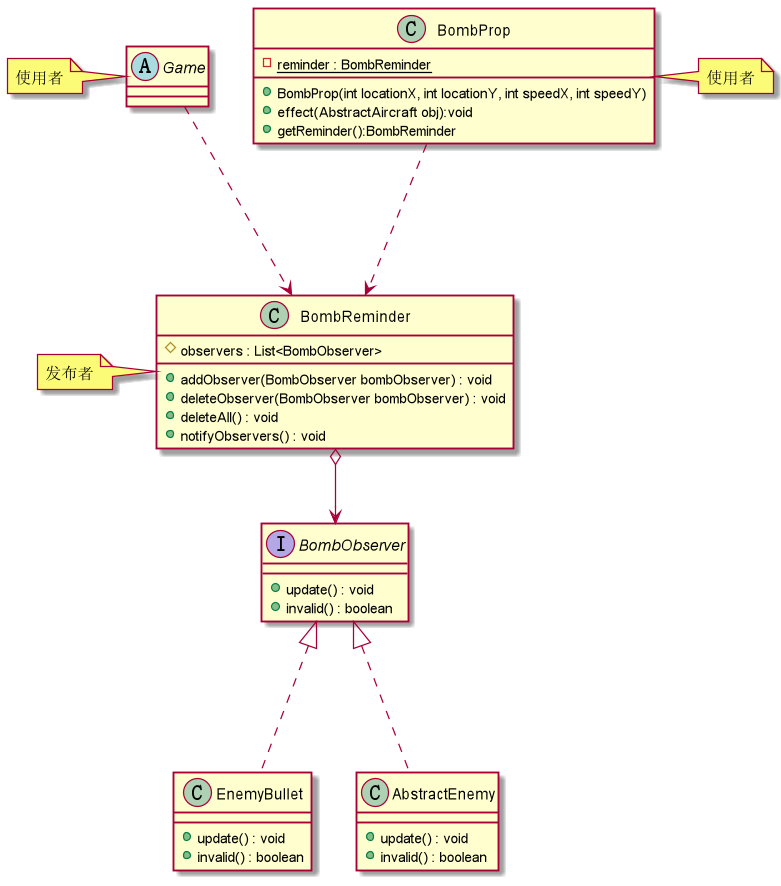

The diagram above was rendered by PlantUML. Its source (embedded in the PNG):
@startuml

class BombReminder {
    # observers : List<BombObserver>
    + addObserver(BombObserver bombObserver) : void
    + deleteObserver(BombObserver bombObserver) : void
    + deleteAll() : void
    + notifyObservers() : void
}
note left of BombReminder
    发布者
endnote
class EnemyBullet {
    + update() : void
    + invalid() : boolean
}

class AbstractEnemy {
    + update() : void
    + invalid() : boolean
}

interface BombObserver {
    + update() : void
    + invalid() : boolean
}



Abstract class Game {
}

class BombProp{
    - {static} reminder : BombReminder
    + BombProp(int locationX, int locationY, int speedX, int speedY)
    + effect(AbstractAircraft obj):void
    + getReminder():BombReminder
}
note left of Game
    使用者
endnote
note right of BombProp
    使用者
endnote

BombProp ...> BombReminder
Game ...> BombReminder
BombReminder o--> BombObserver
BombObserver <|... AbstractEnemy
BombObserver <|... EnemyBullet

@enduml